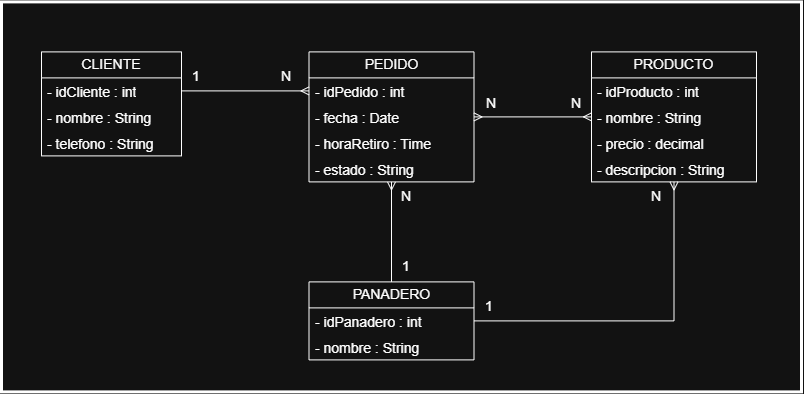

The diagram above was exported from draw.io. Its source (the exported page's mxGraphModel, read from the mxfile embedded in the PNG):
<mxGraphModel dx="2113" dy="609" grid="1" gridSize="10" guides="1" tooltips="1" connect="1" arrows="1" fold="1" page="1" pageScale="1" pageWidth="827" pageHeight="1169" math="0" shadow="0">
  <root>
    <mxCell id="0" />
    <mxCell id="1" parent="0" />
    <mxCell id="p57YiLqFuafzhRHgx9TG-14" parent="1" style="swimlane;fontStyle=0;childLayout=stackLayout;horizontal=1;startSize=26;fillColor=none;horizontalStack=0;resizeParent=1;resizeParentMax=0;resizeLast=0;collapsible=1;marginBottom=0;whiteSpace=wrap;html=1;" value="CLIENTE" vertex="1">
      <mxGeometry height="104" width="140" x="40" y="400" as="geometry" />
    </mxCell>
    <mxCell id="p57YiLqFuafzhRHgx9TG-15" parent="p57YiLqFuafzhRHgx9TG-14" style="text;strokeColor=none;fillColor=none;align=left;verticalAlign=top;spacingLeft=4;spacingRight=4;overflow=hidden;rotatable=0;points=[[0,0.5],[1,0.5]];portConstraint=eastwest;whiteSpace=wrap;html=1;" value="- idCliente : int&lt;br/&gt; " vertex="1">
      <mxGeometry height="26" width="140" y="26" as="geometry" />
    </mxCell>
    <mxCell id="p57YiLqFuafzhRHgx9TG-16" parent="p57YiLqFuafzhRHgx9TG-14" style="text;strokeColor=none;fillColor=none;align=left;verticalAlign=top;spacingLeft=4;spacingRight=4;overflow=hidden;rotatable=0;points=[[0,0.5],[1,0.5]];portConstraint=eastwest;whiteSpace=wrap;html=1;" value="- nombre : String&lt;div&gt;&lt;br/&gt;&lt;/div&gt;" vertex="1">
      <mxGeometry height="26" width="140" y="52" as="geometry" />
    </mxCell>
    <mxCell id="p57YiLqFuafzhRHgx9TG-17" parent="p57YiLqFuafzhRHgx9TG-14" style="text;strokeColor=none;fillColor=none;align=left;verticalAlign=top;spacingLeft=4;spacingRight=4;overflow=hidden;rotatable=0;points=[[0,0.5],[1,0.5]];portConstraint=eastwest;whiteSpace=wrap;html=1;" value="- telefono : String" vertex="1">
      <mxGeometry height="26" width="140" y="78" as="geometry" />
    </mxCell>
    <mxCell id="p57YiLqFuafzhRHgx9TG-18" parent="1" style="swimlane;fontStyle=0;childLayout=stackLayout;horizontal=1;startSize=26;fillColor=none;horizontalStack=0;resizeParent=1;resizeParentMax=0;resizeLast=0;collapsible=1;marginBottom=0;whiteSpace=wrap;html=1;" value="PRODUCTO" vertex="1">
      <mxGeometry height="130" width="165" x="590" y="400" as="geometry">
        <mxRectangle height="30" width="120" x="165" y="559" as="alternateBounds" />
      </mxGeometry>
    </mxCell>
    <mxCell id="p57YiLqFuafzhRHgx9TG-30" parent="p57YiLqFuafzhRHgx9TG-18" style="text;strokeColor=none;fillColor=none;align=left;verticalAlign=top;spacingLeft=4;spacingRight=4;overflow=hidden;rotatable=0;points=[[0,0.5],[1,0.5]];portConstraint=eastwest;whiteSpace=wrap;html=1;" value="- idProducto : int&amp;nbsp;" vertex="1">
      <mxGeometry height="26" width="165" y="26" as="geometry" />
    </mxCell>
    <mxCell id="p57YiLqFuafzhRHgx9TG-19" parent="p57YiLqFuafzhRHgx9TG-18" style="text;strokeColor=none;fillColor=none;align=left;verticalAlign=top;spacingLeft=4;spacingRight=4;overflow=hidden;rotatable=0;points=[[0,0.5],[1,0.5]];portConstraint=eastwest;whiteSpace=wrap;html=1;" value="- nombre : String&lt;div&gt;&lt;br/&gt;&lt;/div&gt;" vertex="1">
      <mxGeometry height="26" width="165" y="52" as="geometry" />
    </mxCell>
    <mxCell id="p57YiLqFuafzhRHgx9TG-32" parent="p57YiLqFuafzhRHgx9TG-18" style="text;strokeColor=none;fillColor=none;align=left;verticalAlign=top;spacingLeft=4;spacingRight=4;overflow=hidden;rotatable=0;points=[[0,0.5],[1,0.5]];portConstraint=eastwest;whiteSpace=wrap;html=1;" value="- precio : decimal&lt;div&gt;&lt;br/&gt;&lt;/div&gt;" vertex="1">
      <mxGeometry height="26" width="165" y="78" as="geometry" />
    </mxCell>
    <mxCell id="p57YiLqFuafzhRHgx9TG-34" parent="p57YiLqFuafzhRHgx9TG-18" style="text;strokeColor=none;fillColor=none;align=left;verticalAlign=top;spacingLeft=4;spacingRight=4;overflow=hidden;rotatable=0;points=[[0,0.5],[1,0.5]];portConstraint=eastwest;whiteSpace=wrap;html=1;" value="- descripcion : String" vertex="1">
      <mxGeometry height="26" width="165" y="104" as="geometry" />
    </mxCell>
    <mxCell id="p57YiLqFuafzhRHgx9TG-35" parent="1" style="swimlane;fontStyle=0;childLayout=stackLayout;horizontal=1;startSize=26;fillColor=none;horizontalStack=0;resizeParent=1;resizeParentMax=0;resizeLast=0;collapsible=1;marginBottom=0;whiteSpace=wrap;html=1;" value="PEDIDO" vertex="1">
      <mxGeometry height="130" width="165" x="307.5" y="400" as="geometry">
        <mxRectangle height="30" width="120" x="165" y="559" as="alternateBounds" />
      </mxGeometry>
    </mxCell>
    <mxCell id="p57YiLqFuafzhRHgx9TG-36" parent="p57YiLqFuafzhRHgx9TG-35" style="text;strokeColor=none;fillColor=none;align=left;verticalAlign=top;spacingLeft=4;spacingRight=4;overflow=hidden;rotatable=0;points=[[0,0.5],[1,0.5]];portConstraint=eastwest;whiteSpace=wrap;html=1;" value="- idPedido : int&lt;div&gt;&lt;br/&gt;&lt;/div&gt;" vertex="1">
      <mxGeometry height="26" width="165" y="26" as="geometry" />
    </mxCell>
    <mxCell id="p57YiLqFuafzhRHgx9TG-37" parent="p57YiLqFuafzhRHgx9TG-35" style="text;strokeColor=none;fillColor=none;align=left;verticalAlign=top;spacingLeft=4;spacingRight=4;overflow=hidden;rotatable=0;points=[[0,0.5],[1,0.5]];portConstraint=eastwest;whiteSpace=wrap;html=1;" value="&lt;div&gt;- fecha : Date&amp;nbsp;&lt;/div&gt;" vertex="1">
      <mxGeometry height="26" width="165" y="52" as="geometry" />
    </mxCell>
    <mxCell id="p57YiLqFuafzhRHgx9TG-38" parent="p57YiLqFuafzhRHgx9TG-35" style="text;strokeColor=none;fillColor=none;align=left;verticalAlign=top;spacingLeft=4;spacingRight=4;overflow=hidden;rotatable=0;points=[[0,0.5],[1,0.5]];portConstraint=eastwest;whiteSpace=wrap;html=1;" value="&lt;div&gt;- horaRetiro : Time&amp;nbsp;&lt;/div&gt;" vertex="1">
      <mxGeometry height="26" width="165" y="78" as="geometry" />
    </mxCell>
    <mxCell id="p57YiLqFuafzhRHgx9TG-39" parent="p57YiLqFuafzhRHgx9TG-35" style="text;strokeColor=none;fillColor=none;align=left;verticalAlign=top;spacingLeft=4;spacingRight=4;overflow=hidden;rotatable=0;points=[[0,0.5],[1,0.5]];portConstraint=eastwest;whiteSpace=wrap;html=1;" value="- estado : String" vertex="1">
      <mxGeometry height="26" width="165" y="104" as="geometry" />
    </mxCell>
    <mxCell id="p57YiLqFuafzhRHgx9TG-55" edge="1" parent="1" source="p57YiLqFuafzhRHgx9TG-47" style="edgeStyle=orthogonalEdgeStyle;rounded=0;orthogonalLoop=1;jettySize=auto;html=1;entryX=0.5;entryY=1;entryDx=0;entryDy=0;endArrow=ERmany;endFill=0;" target="p57YiLqFuafzhRHgx9TG-18">
      <mxGeometry relative="1" as="geometry" />
    </mxCell>
    <mxCell id="p57YiLqFuafzhRHgx9TG-56" edge="1" parent="1" source="p57YiLqFuafzhRHgx9TG-47" style="edgeStyle=orthogonalEdgeStyle;rounded=0;orthogonalLoop=1;jettySize=auto;html=1;entryX=0.5;entryY=1;entryDx=0;entryDy=0;endArrow=ERmany;endFill=0;" target="p57YiLqFuafzhRHgx9TG-35">
      <mxGeometry relative="1" as="geometry" />
    </mxCell>
    <mxCell id="p57YiLqFuafzhRHgx9TG-47" parent="1" style="swimlane;fontStyle=0;childLayout=stackLayout;horizontal=1;startSize=26;fillColor=none;horizontalStack=0;resizeParent=1;resizeParentMax=0;resizeLast=0;collapsible=1;marginBottom=0;whiteSpace=wrap;html=1;" value="PANADERO" vertex="1">
      <mxGeometry height="78" width="165" x="307.5" y="630" as="geometry">
        <mxRectangle height="30" width="120" x="165" y="559" as="alternateBounds" />
      </mxGeometry>
    </mxCell>
    <mxCell id="p57YiLqFuafzhRHgx9TG-48" parent="p57YiLqFuafzhRHgx9TG-47" style="text;strokeColor=none;fillColor=none;align=left;verticalAlign=top;spacingLeft=4;spacingRight=4;overflow=hidden;rotatable=0;points=[[0,0.5],[1,0.5]];portConstraint=eastwest;whiteSpace=wrap;html=1;" value="&lt;div&gt;- idPanadero : int&amp;nbsp;&lt;/div&gt;" vertex="1">
      <mxGeometry height="26" width="165" y="26" as="geometry" />
    </mxCell>
    <mxCell id="p57YiLqFuafzhRHgx9TG-49" parent="p57YiLqFuafzhRHgx9TG-47" style="text;strokeColor=none;fillColor=none;align=left;verticalAlign=top;spacingLeft=4;spacingRight=4;overflow=hidden;rotatable=0;points=[[0,0.5],[1,0.5]];portConstraint=eastwest;whiteSpace=wrap;html=1;" value="- nombre : String" vertex="1">
      <mxGeometry height="26" width="165" y="52" as="geometry" />
    </mxCell>
    <mxCell id="p57YiLqFuafzhRHgx9TG-52" edge="1" parent="1" source="p57YiLqFuafzhRHgx9TG-15" style="edgeStyle=orthogonalEdgeStyle;rounded=0;orthogonalLoop=1;jettySize=auto;html=1;startArrow=none;startFill=0;endArrow=ERmany;endFill=0;entryX=0;entryY=0.5;entryDx=0;entryDy=0;" target="p57YiLqFuafzhRHgx9TG-36" value="">
      <mxGeometry relative="1" as="geometry" />
    </mxCell>
    <mxCell id="p57YiLqFuafzhRHgx9TG-54" edge="1" parent="1" source="p57YiLqFuafzhRHgx9TG-37" style="edgeStyle=orthogonalEdgeStyle;rounded=0;orthogonalLoop=1;jettySize=auto;html=1;entryX=0;entryY=0.5;entryDx=0;entryDy=0;endArrow=ERmany;endFill=0;startArrow=ERmany;startFill=0;" target="p57YiLqFuafzhRHgx9TG-18">
      <mxGeometry relative="1" as="geometry" />
    </mxCell>
    <mxCell id="p57YiLqFuafzhRHgx9TG-57" parent="1" style="text;html=1;whiteSpace=wrap;strokeColor=none;fillColor=none;align=center;verticalAlign=middle;rounded=0;" value="1" vertex="1">
      <mxGeometry height="30" width="30" x="180" y="410" as="geometry" />
    </mxCell>
    <mxCell id="p57YiLqFuafzhRHgx9TG-58" parent="1" style="text;html=1;whiteSpace=wrap;strokeColor=none;fillColor=none;align=center;verticalAlign=middle;rounded=0;" value="1" vertex="1">
      <mxGeometry height="30" width="30" x="472.5" y="640" as="geometry" />
    </mxCell>
    <mxCell id="p57YiLqFuafzhRHgx9TG-59" parent="1" style="text;html=1;whiteSpace=wrap;strokeColor=none;fillColor=none;align=center;verticalAlign=middle;rounded=0;" value="1" vertex="1">
      <mxGeometry height="30" width="30" x="390" y="600" as="geometry" />
    </mxCell>
    <mxCell id="p57YiLqFuafzhRHgx9TG-61" parent="1" style="text;html=1;whiteSpace=wrap;strokeColor=none;fillColor=none;align=center;verticalAlign=middle;rounded=0;" value="N" vertex="1">
      <mxGeometry height="30" width="30" x="270" y="410" as="geometry" />
    </mxCell>
    <mxCell id="p57YiLqFuafzhRHgx9TG-62" parent="1" style="text;html=1;whiteSpace=wrap;strokeColor=none;fillColor=none;align=center;verticalAlign=middle;rounded=0;" value="N" vertex="1">
      <mxGeometry height="30" width="30" x="640" y="530" as="geometry" />
    </mxCell>
    <mxCell id="p57YiLqFuafzhRHgx9TG-63" parent="1" style="text;html=1;whiteSpace=wrap;strokeColor=none;fillColor=none;align=center;verticalAlign=middle;rounded=0;" value="N" vertex="1">
      <mxGeometry height="30" width="30" x="560" y="437" as="geometry" />
    </mxCell>
    <mxCell id="p57YiLqFuafzhRHgx9TG-64" parent="1" style="text;html=1;whiteSpace=wrap;strokeColor=none;fillColor=none;align=center;verticalAlign=middle;rounded=0;" value="N" vertex="1">
      <mxGeometry height="30" width="30" x="475" y="437" as="geometry" />
    </mxCell>
    <mxCell id="p57YiLqFuafzhRHgx9TG-65" parent="1" style="text;html=1;whiteSpace=wrap;strokeColor=none;fillColor=none;align=center;verticalAlign=middle;rounded=0;" value="N" vertex="1">
      <mxGeometry height="30" width="30" x="390" y="530" as="geometry" />
    </mxCell>
    <mxCell id="p57YiLqFuafzhRHgx9TG-66" parent="1" style="rounded=0;whiteSpace=wrap;html=1;fillColor=none;strokeWidth=3;" value="" vertex="1">
      <mxGeometry height="390" width="800" y="350" as="geometry" />
    </mxCell>
  </root>
</mxGraphModel>